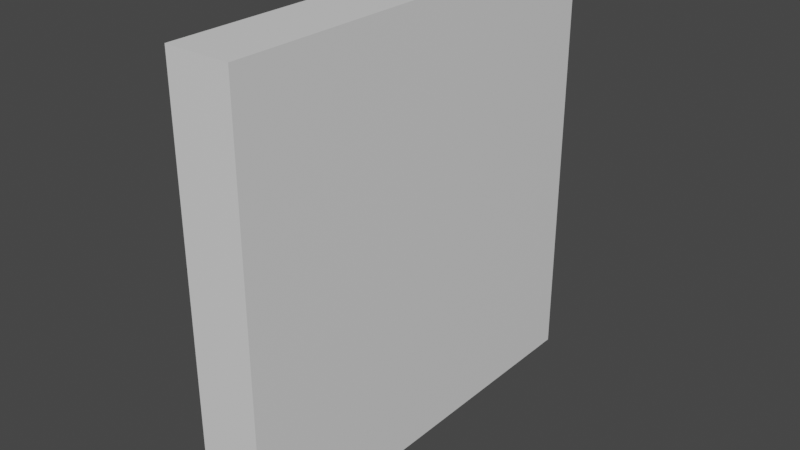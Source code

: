 # Source: Window.blend  (saved by Blender 3.4.6; exported with 4.5.12 LTS)
import bpy
from mathutils import Matrix  # noqa: F401  (used for matrix-valued properties, if any)

bpy.ops.wm.read_factory_settings(use_empty=True)
scene = bpy.context.scene
scene.name = 'Scene'

# ---- collections
col_collection = bpy.data.collections.new('Collection'); scene.collection.children.link(col_collection)

# ---- materials (node trees are filled in below, after node groups)
mat_material = bpy.data.materials.new('Material')
mat_material.alpha_threshold = 0.0
mat_material.use_transparent_shadow = False
mat_material.roughness = 0.5
mat_material.line_color = (0.0, 0.0, 0.0, 1.0)

# ---- material node trees
mat_material.use_nodes = True; mat_material.node_tree.nodes.clear()
_N = mat_material.node_tree.nodes; _L = mat_material.node_tree.links
n0 = _N.new('ShaderNodeOutputMaterial'); n0.name = 'Material Output'; n0.location = (300, 300)
n1 = _N.new('ShaderNodeBsdfPrincipled'); n1.name = 'Principled BSDF'; n1.location = (10, 300)
n1.distribution = 'GGX'
n1.subsurface_method = 'RANDOM_WALK_SKIN'
n1.inputs[3].default_value = 1.45
n1.inputs[27].default_value = (0.0, 0.0, 0.0, 1.0)
n1.inputs[28].default_value = 1.0
_L.new(n1.outputs[0], n0.inputs[0])
n0.is_active_output = True

# ---- world
world_world = bpy.data.worlds.new('World'); scene.world = world_world
world_world.use_nodes = True; world_world.node_tree.nodes.clear()
_N = world_world.node_tree.nodes; _L = world_world.node_tree.links
n0 = _N.new('ShaderNodeOutputWorld'); n0.name = 'World Output'; n0.location = (300, 300)
n1 = _N.new('ShaderNodeBackground'); n1.name = 'Background'; n1.location = (10, 300)
n1.inputs[0].default_value = (0.05088, 0.05088, 0.05088, 1.0)
_L.new(n1.outputs[0], n0.inputs[0])
n0.is_active_output = True
world_world.color = (0.05088, 0.05088, 0.05088)
world_world.use_sun_shadow = False
world_world.sun_shadow_jitter_overblur = 0.0

# ---- meshes
me_cube = bpy.data.meshes.new('Cube')
me_cube.from_pydata([(0.1502, 1.0, 1.0), (0.1502, 1.0, -1.0), (0.1502, -1.0, 1.0), (0.1502, -1.0, -1.0), (-0.1492, 0.2069, 0.2069), (-0.1492, 0.2069, -0.2069), (-0.1492, -0.2069, 0.2069), (-0.1492, -0.2069, -0.2069), (-0.1492, 1.0, -1.0), (-0.1492, -1.0, -1.0), (-0.1492, -1.0, 1.0), (-0.1492, 1.0, 1.0), (0.1502, 0.2069, -0.2069), (0.1502, -0.2069, -0.2069), (0.1502, -0.2069, 0.2069), (0.1502, 0.2069, 0.2069)], [], [(0, 11, 10, 2), (3, 2, 10, 9), (4, 5, 12, 15), (8, 1, 3, 9), (1, 0, 2, 3), (8, 11, 0, 1), (7, 5, 8, 9), (6, 7, 9, 10), (5, 4, 11, 8), (4, 6, 10, 11), (5, 7, 13, 12), (6, 4, 15, 14), (7, 6, 14, 13)])
_uv = me_cube.uv_layers.new(name='UVMap')
_uv.uv.foreach_set('vector', [0.625, 0.5, 0.875, 0.5, 0.875, 0.75, 0.625, 0.75, 0.375, 0.75, 0.625, 0.75, 0.625, 1.0, 0.375, 1.0, 0.5581, 0.1831, 0.4419, 0.1831, 0.4419, 0.1831, 0.5581, 0.1831, 0.125, 0.5, 0.375, 0.5, 0.375, 0.75, 0.125, 0.75, 0.375, 0.5, 0.625, 0.5, 0.625, 0.75, 0.375, 0.75, 0.375, 0.25, 0.625, 0.25, 0.625, 0.5, 0.375, 0.5, 0.4419, 0.06693, 0.4419, 0.1831, 0.375, 0.25, 0.375, 0.0, 0.5581, 0.06693, 0.4419, 0.06693, 0.375, 0.0, 0.625, 0.0, 0.4419, 0.1831, 0.5581, 0.1831, 0.625, 0.25, 0.375, 0.25, 0.5581, 0.1831, 0.5581, 0.06693, 0.625, 0.0, 0.625, 0.25, 0.4419, 0.1831, 0.4419, 0.06693, 0.4419, 0.06693, 0.4419, 0.1831, 0.5581, 0.06693, 0.5581, 0.1831, 0.5581, 0.1831, 0.5581, 0.06693, 0.4419, 0.06693, 0.5581, 0.06693, 0.5581, 0.06693, 0.4419, 0.06693])
me_cube.materials.append(mat_material)
me_cube.use_mirror_vertex_groups = False
me_cube.update()

# ---- objects
ob_cube = bpy.data.objects.new('Cube', me_cube)

# ---- transforms, parenting, visibility, modifiers, constraints
ob_cube.location = (0.0, 0.0, 0.0)
ob_cube.lock_rotations_4d = False
ob_cube.empty_display_type = 'ARROWS'
ob_cube.lineart.crease_threshold = 0.0

# ---- collection membership
col_collection.objects.link(ob_cube)

# ---- scene / render settings (as saved in the file)
scene.frame_start = 1; scene.frame_end = 250; scene.frame_set(1)
scene.render.engine = 'BLENDER_EEVEE_NEXT'
scene.cycles.sampling_pattern = 'TABULATED_SOBOL'
scene.cycles.use_light_tree = False
scene.view_settings.view_transform = 'Filmic'
bpy.context.view_layer.update()

# ---- added for rendering (the .blend has no active camera and no usable light): camera, sun
cam_auto = bpy.data.cameras.new('AutoCamera')
cam_auto.lens = 50.0
cam_auto.sensor_width = 36.0
cam_auto.clip_end = 1000.0
ob_auto_camera = bpy.data.objects.new('AutoCamera', cam_auto)
scene.collection.objects.link(ob_auto_camera)
ob_auto_camera.location = (2.63206, -3.15785, 2.10524)
ob_auto_camera.rotation_euler = (1.09748, -7.21219e-08, 0.694738)
scene.camera = ob_auto_camera
light_auto_sun = bpy.data.lights.new('AutoSun', 'SUN')
light_auto_sun.energy = 3.0
light_auto_sun.angle = 0.0523599
ob_auto_sun = bpy.data.objects.new('AutoSun', light_auto_sun)
scene.collection.objects.link(ob_auto_sun)
ob_auto_sun.rotation_euler = (0.872665, 0.174533, 0.523599)
bpy.context.view_layer.update()
